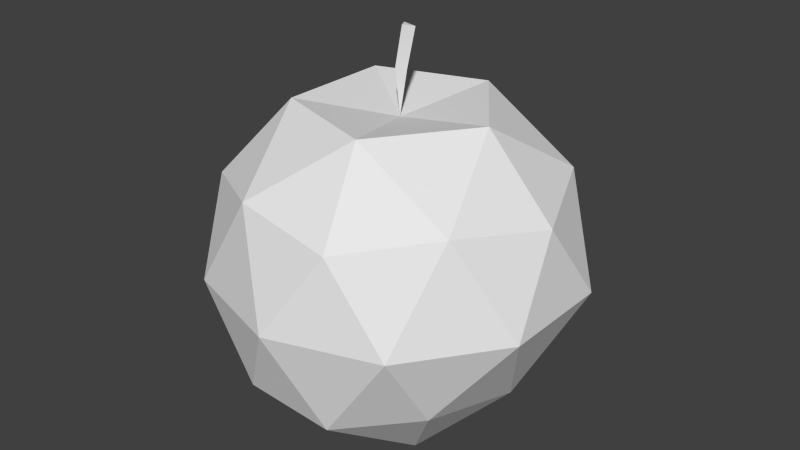 # Source: apple.blend  (saved by Blender 2.73.0; exported with 4.5.12 LTS)
import bpy
from mathutils import Matrix  # noqa: F401  (used for matrix-valued properties, if any)

bpy.ops.wm.read_factory_settings(use_empty=True)
scene = bpy.context.scene
scene.name = 'Scene'

# ---- collections
col_collection_1 = bpy.data.collections.new('Collection 1'); scene.collection.children.link(col_collection_1)

# ---- materials (node trees are filled in below, after node groups)
mat_x = bpy.data.materials.new('マテリアル')
mat_x.alpha_threshold = 0.0
mat_x.use_transparent_shadow = False
mat_x.roughness = 0.5
mat_x.specular_intensity = 0.0

# ---- material node trees

# ---- world
world_world = bpy.data.worlds.new('World'); scene.world = world_world
world_world.color = (0.05088, 0.05088, 0.05088)
world_world.use_sun_shadow = False
world_world.sun_shadow_jitter_overblur = 0.0
world_world.cycles.sampling_method = 'MANUAL'
world_world.cycles.sample_map_resolution = 256

# ---- meshes
me_ico = bpy.data.meshes.new('ICO球')
me_ico.from_pydata([(0.0, 0.0, -0.8746), (0.611, -0.5257, -0.4472), (-0.2334, -0.8506, -0.4472), (-0.7553, 0.0, -0.4472), (-0.2334, 0.8506, -0.4472), (0.611, 0.5257, -0.4472), (0.2764, -0.8506, 0.4472), (-0.7236, -0.5257, 0.4472), (-0.7236, 0.5257, 0.4472), (0.2764, 0.8506, 0.4472), (0.8944, 0.0, 0.4472), (0.0, 0.0, 0.7672), (-0.1372, -0.5, -0.8507), (0.3591, -0.309, -0.8507), (0.222, -0.809, -0.5257), (0.7183, 0.0, -0.5257), (0.3591, 0.309, -0.8507), (-0.4439, 0.0, -0.8507), (-0.5811, -0.5, -0.5257), (-0.1372, 0.5, -0.8507), (-0.5811, 0.5, -0.5257), (0.222, 0.809, -0.5257), (0.9511, -0.309, 0.0), (0.9511, 0.309, 0.0), (0.0, -1.0, 0.0), (0.5878, -0.809, 0.0), (-0.9511, -0.309, 0.0), (-0.5878, -0.809, 0.0), (-0.5878, 0.809, 0.0), (-0.9511, 0.309, 0.0), (0.5878, 0.809, 0.0), (0.0, 1.0, 0.0), (0.6882, -0.5, 0.5257), (-0.2629, -0.809, 0.5257), (-0.8506, 0.0, 0.5257), (-0.2629, 0.809, 0.5257), (0.6882, 0.5, 0.5257), (0.1625, -0.5, 0.8507), (0.5257, 0.0, 0.8507), (-0.4253, -0.309, 0.8507), (-0.4253, 0.309, 0.8507), (0.1625, 0.5, 0.8507), (0.0003621, -0.03529, 1.028), (0.03067, 0.01733, 1.015), (-0.03103, 0.01796, 1.022), (0.01946, -0.009475, 1.231), (0.05315, 0.04902, 1.216), (-0.01543, 0.04971, 1.224)], [], [(0, 13, 12), (1, 13, 15), (0, 12, 17), (0, 17, 19), (0, 19, 16), (1, 15, 22), (2, 14, 24), (3, 18, 26), (4, 20, 28), (5, 21, 30), (1, 22, 25), (2, 24, 27), (3, 26, 29), (4, 28, 31), (5, 30, 23), (6, 32, 37), (7, 33, 39), (8, 34, 40), (9, 35, 41), (10, 36, 38), (38, 41, 11), (38, 36, 41), (36, 9, 41), (41, 40, 11), (41, 35, 40), (35, 8, 40), (40, 39, 11), (40, 34, 39), (34, 7, 39), (39, 37, 11), (39, 33, 37), (33, 6, 37), (37, 38, 11), (37, 32, 38), (32, 10, 38), (23, 36, 10), (23, 30, 36), (30, 9, 36), (31, 35, 9), (31, 28, 35), (28, 8, 35), (29, 34, 8), (29, 26, 34), (26, 7, 34), (27, 33, 7), (27, 24, 33), (24, 6, 33), (25, 32, 6), (25, 22, 32), (22, 10, 32), (30, 31, 9), (30, 21, 31), (21, 4, 31), (28, 29, 8), (28, 20, 29), (20, 3, 29), (26, 27, 7), (26, 18, 27), (18, 2, 27), (24, 25, 6), (24, 14, 25), (14, 1, 25), (22, 23, 10), (22, 15, 23), (15, 5, 23), (16, 21, 5), (16, 19, 21), (19, 4, 21), (19, 20, 4), (19, 17, 20), (17, 3, 20), (17, 18, 3), (17, 12, 18), (12, 2, 18), (15, 16, 5), (15, 13, 16), (13, 0, 16), (12, 14, 2), (12, 13, 14), (13, 1, 14), (44, 42, 45, 47), (43, 11, 44), (42, 11, 43), (44, 11, 42), (45, 46, 47), (43, 44, 47, 46), (42, 43, 46, 45)])
_ca = me_ico.color_attributes.new('Col', 'BYTE_COLOR', 'CORNER')
_ca.data.foreach_set('color', [0.6376, 0.0, 0.0185, 1.0, 0.6376, 0.0, 0.0185, 1.0, 0.6376, 0.0, 0.0185, 1.0, 0.6376, 0.0, 0.0185, 1.0, 0.6376, 0.0, 0.0185, 1.0, 0.6376, 0.0, 0.0185, 1.0, 0.6376, 0.0, 0.0185, 1.0, 0.6376, 0.0, 0.0185, 1.0, 0.6376, 0.0, 0.0185, 1.0, 0.6376, 0.0, 0.0185, 1.0, 0.6376, 0.0, 0.0185, 1.0, 0.6376, 0.0, 0.0185, 1.0, 0.6376, 0.0, 0.0185, 1.0, 0.6376, 0.0, 0.0185, 1.0, 0.6376, 0.0, 0.0185, 1.0, 0.6376, 0.0, 0.0185, 1.0, 0.6376, 0.0, 0.0185, 1.0, 0.6376, 0.0, 0.0185, 1.0, 0.6376, 0.0, 0.0185, 1.0, 0.6376, 0.0, 0.0185, 1.0, 0.6376, 0.0, 0.0185, 1.0, 0.6376, 0.0, 0.0185, 1.0, 0.6376, 0.0, 0.0185, 1.0, 0.6376, 0.0, 0.0185, 1.0, 0.6376, 0.0, 0.0185, 1.0, 0.6376, 0.0, 0.0185, 1.0, 0.6376, 0.0, 0.0185, 1.0, 0.6376, 0.0, 0.0185, 1.0, 0.6376, 0.0, 0.0185, 1.0, 0.6376, 0.0, 0.0185, 1.0, 0.6376, 0.0, 0.0185, 1.0, 0.6376, 0.0, 0.0185, 1.0, 0.6376, 0.0, 0.0185, 1.0, 0.6376, 0.0, 0.0185, 1.0, 0.6376, 0.0, 0.0185, 1.0, 0.6376, 0.0, 0.0185, 1.0, 0.6376, 0.0, 0.0185, 1.0, 0.6376, 0.0, 0.0185, 1.0, 0.6376, 0.0, 0.0185, 1.0, 0.6376, 0.0, 0.0185, 1.0, 0.6376, 0.0, 0.0185, 1.0, 0.6376, 0.0, 0.0185, 1.0, 0.6376, 0.0, 0.0185, 1.0, 0.6376, 0.0, 0.0185, 1.0, 0.6376, 0.0, 0.0185, 1.0, 0.6376, 0.0, 0.0185, 1.0, 0.6376, 0.0, 0.0185, 1.0, 0.6376, 0.0, 0.0185, 1.0, 0.6376, 0.0, 0.0185, 1.0, 0.6376, 0.0, 0.0185, 1.0, 0.6376, 0.0, 0.0185, 1.0, 0.6376, 0.0, 0.0185, 1.0, 0.6376, 0.0, 0.0185, 1.0, 0.6376, 0.0, 0.0185, 1.0, 0.6376, 0.0, 0.0185, 1.0, 0.6376, 0.0, 0.0185, 1.0, 0.6376, 0.0, 0.0185, 1.0, 0.6376, 0.0, 0.0185, 1.0, 0.6376, 0.0, 0.0185, 1.0, 0.6376, 0.0, 0.0185, 1.0, 0.6376, 0.0, 0.0185, 1.0, 0.6376, 0.0, 0.0185, 1.0, 0.6376, 0.0, 0.0185, 1.0, 0.6376, 0.0, 0.0185, 1.0, 0.6376, 0.0, 0.0185, 1.0, 0.6376, 0.0, 0.0185, 1.0, 0.6376, 0.0, 0.0185, 1.0, 0.6376, 0.0, 0.0185, 1.0, 0.6376, 0.0, 0.0185, 1.0, 0.6376, 0.0, 0.0185, 1.0, 0.6376, 0.0, 0.0185, 1.0, 0.6376, 0.0, 0.0185, 1.0, 0.6376, 0.0, 0.0185, 1.0, 0.6376, 0.0, 0.0185, 1.0, 0.6376, 0.0, 0.0185, 1.0, 0.6376, 0.0, 0.0185, 1.0, 0.6376, 0.0, 0.0185, 1.0, 0.6376, 0.0, 0.0185, 1.0, 0.6376, 0.0, 0.0185, 1.0, 0.6376, 0.0, 0.0185, 1.0, 0.6376, 0.0, 0.0185, 1.0, 0.6376, 0.0, 0.0185, 1.0, 0.6376, 0.0, 0.0185, 1.0, 0.6376, 0.0, 0.0185, 1.0, 0.6376, 0.0, 0.0185, 1.0, 0.6376, 0.0, 0.0185, 1.0, 0.6445, 0.0003035, 0.01938, 1.0, 0.6376, 0.0, 0.0185, 1.0, 0.6376, 0.0, 0.0185, 1.0, 0.6376, 0.0, 0.0185, 1.0, 0.6376, 0.0, 0.0185, 1.0, 0.6376, 0.0, 0.0185, 1.0, 0.6376, 0.0, 0.0185, 1.0, 0.6376, 0.0, 0.0185, 1.0, 0.6376, 0.0, 0.0185, 1.0, 0.6376, 0.0, 0.0185, 1.0, 0.6376, 0.0, 0.0185, 1.0, 0.6376, 0.0, 0.0185, 1.0, 0.6376, 0.0, 0.0185, 1.0, 0.6376, 0.0, 0.0185, 1.0, 0.6376, 0.0, 0.0185, 1.0, 0.6376, 0.0, 0.0185, 1.0, 0.6376, 0.0, 0.0185, 1.0, 0.6376, 0.0, 0.0185, 1.0, 0.6376, 0.0, 0.0185, 1.0, 0.6376, 0.0, 0.0185, 1.0, 0.6376, 0.0, 0.0185, 1.0, 0.6376, 0.0, 0.0185, 1.0, 0.6376, 0.0, 0.0185, 1.0, 0.6376, 0.0, 0.0185, 1.0, 0.6376, 0.0, 0.0185, 1.0, 0.6376, 0.0, 0.0185, 1.0, 0.6376, 0.0, 0.0185, 1.0, 0.6376, 0.0, 0.0185, 1.0, 0.6376, 0.0, 0.0185, 1.0, 0.6376, 0.0, 0.0185, 1.0, 0.6376, 0.0, 0.0185, 1.0, 0.6376, 0.0, 0.0185, 1.0, 0.6376, 0.0, 0.0185, 1.0, 0.6376, 0.0, 0.0185, 1.0, 0.6376, 0.0, 0.0185, 1.0, 0.6376, 0.0, 0.0185, 1.0, 0.6376, 0.0, 0.0185, 1.0, 0.6376, 0.0, 0.0185, 1.0, 0.6376, 0.0, 0.0185, 1.0, 0.6376, 0.0, 0.0185, 1.0, 0.6376, 0.0, 0.0185, 1.0, 0.6376, 0.0, 0.0185, 1.0, 0.6376, 0.0, 0.0185, 1.0, 0.6376, 0.0, 0.0185, 1.0, 0.6376, 0.0, 0.0185, 1.0, 0.6376, 0.0, 0.0185, 1.0, 0.6376, 0.0, 0.0185, 1.0, 0.6376, 0.0, 0.0185, 1.0, 0.6376, 0.0, 0.0185, 1.0, 0.6376, 0.0, 0.0185, 1.0, 0.6376, 0.0, 0.0185, 1.0, 0.6376, 0.0, 0.0185, 1.0, 0.6376, 0.0, 0.0185, 1.0, 0.6376, 0.0, 0.0185, 1.0, 0.6376, 0.0, 0.0185, 1.0, 0.6376, 0.0, 0.0185, 1.0, 0.6376, 0.0, 0.0185, 1.0, 0.6376, 0.0, 0.0185, 1.0, 0.6376, 0.0, 0.0185, 1.0, 0.6376, 0.0, 0.0185, 1.0, 0.6376, 0.0, 0.0185, 1.0, 0.6376, 0.0, 0.0185, 1.0, 0.6376, 0.0, 0.0185, 1.0, 0.6376, 0.0, 0.0185, 1.0, 0.6376, 0.0, 0.0185, 1.0, 0.6376, 0.0, 0.0185, 1.0, 0.6376, 0.0, 0.0185, 1.0, 0.6376, 0.0, 0.0185, 1.0, 0.6376, 0.0, 0.0185, 1.0, 0.6376, 0.0, 0.0185, 1.0, 0.6376, 0.0, 0.0185, 1.0, 0.6376, 0.0, 0.0185, 1.0, 0.6376, 0.0, 0.0185, 1.0, 0.6376, 0.0, 0.0185, 1.0, 0.6376, 0.0, 0.0185, 1.0, 0.6376, 0.0, 0.0185, 1.0, 0.6376, 0.0, 0.0185, 1.0, 0.6376, 0.0, 0.0185, 1.0, 0.6376, 0.0, 0.0185, 1.0, 0.6376, 0.0, 0.0185, 1.0, 0.6376, 0.0, 0.0185, 1.0, 0.6376, 0.0, 0.0185, 1.0, 0.6376, 0.0, 0.0185, 1.0, 0.6376, 0.0, 0.0185, 1.0, 0.6376, 0.0, 0.0185, 1.0, 0.6376, 0.0, 0.0185, 1.0, 0.6376, 0.0, 0.0185, 1.0, 0.6376, 0.0, 0.0185, 1.0, 0.6376, 0.0, 0.0185, 1.0, 0.6376, 0.0, 0.0185, 1.0, 0.6376, 0.0, 0.0185, 1.0, 0.6376, 0.0, 0.0185, 1.0, 0.6376, 0.0, 0.0185, 1.0, 0.6376, 0.0, 0.0185, 1.0, 0.6376, 0.0, 0.0185, 1.0, 0.6376, 0.0, 0.0185, 1.0, 0.6376, 0.0, 0.0185, 1.0, 0.6376, 0.0, 0.0185, 1.0, 0.6376, 0.0, 0.0185, 1.0, 0.6376, 0.0, 0.0185, 1.0, 0.6376, 0.0, 0.0185, 1.0, 0.6376, 0.0, 0.0185, 1.0, 0.6376, 0.0, 0.0185, 1.0, 0.6376, 0.0, 0.0185, 1.0, 0.6376, 0.0, 0.0185, 1.0, 0.6376, 0.0, 0.0185, 1.0, 0.6376, 0.0, 0.0185, 1.0, 0.6376, 0.0, 0.0185, 1.0, 0.6376, 0.0, 0.0185, 1.0, 0.6376, 0.0, 0.0185, 1.0, 0.6376, 0.0, 0.0185, 1.0, 0.6376, 0.0, 0.0185, 1.0, 0.6376, 0.0, 0.0185, 1.0, 0.6376, 0.0, 0.0185, 1.0, 0.6376, 0.0, 0.0185, 1.0, 0.6376, 0.0, 0.0185, 1.0, 0.6376, 0.0, 0.0185, 1.0, 0.6376, 0.0, 0.0185, 1.0, 0.6376, 0.0, 0.0185, 1.0, 0.6376, 0.0, 0.0185, 1.0, 0.6376, 0.0, 0.0185, 1.0, 0.6376, 0.0, 0.0185, 1.0, 0.6376, 0.0, 0.0185, 1.0, 0.6376, 0.0, 0.0185, 1.0, 0.6376, 0.0, 0.0185, 1.0, 0.6376, 0.0, 0.0185, 1.0, 0.6376, 0.0, 0.0185, 1.0, 0.6376, 0.0, 0.0185, 1.0, 0.6376, 0.0, 0.0185, 1.0, 0.6376, 0.0, 0.0185, 1.0, 0.6376, 0.0, 0.0185, 1.0, 0.6376, 0.0, 0.0185, 1.0, 0.6376, 0.0, 0.0185, 1.0, 0.6376, 0.0, 0.0185, 1.0, 0.6376, 0.0, 0.0185, 1.0, 0.6376, 0.0, 0.0185, 1.0, 0.6376, 0.0, 0.0185, 1.0, 0.6376, 0.0, 0.0185, 1.0, 0.6376, 0.0, 0.0185, 1.0, 0.6376, 0.0, 0.0185, 1.0, 0.6376, 0.0, 0.0185, 1.0, 0.6376, 0.0, 0.0185, 1.0, 0.6376, 0.0, 0.0185, 1.0, 0.6376, 0.0, 0.0185, 1.0, 0.6376, 0.0, 0.0185, 1.0, 0.6376, 0.0, 0.0185, 1.0, 0.6376, 0.0, 0.0185, 1.0, 0.6376, 0.0, 0.0185, 1.0, 0.6376, 0.0, 0.0185, 1.0, 0.6376, 0.0, 0.0185, 1.0, 0.6376, 0.0, 0.0185, 1.0, 0.6376, 0.0, 0.0185, 1.0, 0.6376, 0.0, 0.0185, 1.0, 0.6376, 0.0, 0.0185, 1.0, 0.1413, 0.016, 0.01229, 1.0, 0.1413, 0.016, 0.01229, 1.0, 0.1413, 0.016, 0.01229, 1.0, 0.1413, 0.016, 0.01229, 1.0, 0.1413, 0.016, 0.01229, 1.0, 0.1413, 0.016, 0.01229, 1.0, 0.1413, 0.016, 0.01229, 1.0, 0.1413, 0.016, 0.01229, 1.0, 0.1413, 0.016, 0.01229, 1.0, 0.1413, 0.016, 0.01229, 1.0, 0.1413, 0.016, 0.01229, 1.0, 0.1413, 0.016, 0.01229, 1.0, 0.1413, 0.016, 0.01229, 1.0, 0.3419, 0.1441, 0.02029, 1.0, 0.3419, 0.1441, 0.02029, 1.0, 0.3419, 0.1441, 0.02029, 1.0, 0.1413, 0.016, 0.01229, 1.0, 0.1413, 0.016, 0.01229, 1.0, 0.1413, 0.016, 0.01229, 1.0, 0.1413, 0.016, 0.01229, 1.0, 0.1413, 0.016, 0.01229, 1.0, 0.1413, 0.016, 0.01229, 1.0, 0.1413, 0.016, 0.01229, 1.0, 0.1413, 0.016, 0.01229, 1.0])
me_ico.materials.append(mat_x)
me_ico.use_remesh_preserve_volume = False
me_ico.use_remesh_preserve_attributes = False
me_ico.use_mirror_vertex_groups = False
me_ico.use_paint_bone_selection = False
me_ico.use_paint_mask = True
me_ico.update()

# ---- objects
ob_ico = bpy.data.objects.new('ICO球', me_ico)

# ---- transforms, parenting, visibility, modifiers, constraints
ob_ico.location = (0.0, 0.0, 0.0)
ob_ico.lineart.crease_threshold = 0.0

# ---- collection membership
col_collection_1.objects.link(ob_ico)

# ---- scene / render settings (as saved in the file)
scene.frame_start = 1; scene.frame_end = 250; scene.frame_set(1)
scene.render.engine = 'BLENDER_EEVEE_NEXT'
scene.render.resolution_percentage = 50
scene.render.dither_intensity = 0.0
scene.cycles.use_denoising = False
scene.cycles.samples = 10
scene.cycles.sampling_pattern = 'TABULATED_SOBOL'
scene.cycles.light_sampling_threshold = 0.0
scene.cycles.use_adaptive_sampling = False
scene.cycles.use_light_tree = False
scene.cycles.blur_glossy = 0.0
scene.cycles.pixel_filter_type = 'GAUSSIAN'
scene.cycles.sample_clamp_indirect = 0.0
scene.view_settings.view_transform = 'Standard'
bpy.context.view_layer.update()

# ---- added for rendering (the .blend has no active camera and no usable light): camera, sun
cam_auto = bpy.data.cameras.new('AutoCamera')
cam_auto.lens = 50.0
cam_auto.sensor_width = 36.0
cam_auto.clip_end = 1000.0
ob_auto_camera = bpy.data.objects.new('AutoCamera', cam_auto)
scene.collection.objects.link(ob_auto_camera)
ob_auto_camera.location = (3.21191, -3.85429, 2.74765)
ob_auto_camera.rotation_euler = (1.09748, -7.21219e-08, 0.694738)
scene.camera = ob_auto_camera
light_auto_sun = bpy.data.lights.new('AutoSun', 'SUN')
light_auto_sun.energy = 3.0
light_auto_sun.angle = 0.0523599
ob_auto_sun = bpy.data.objects.new('AutoSun', light_auto_sun)
scene.collection.objects.link(ob_auto_sun)
ob_auto_sun.rotation_euler = (0.872665, 0.174533, 0.523599)
bpy.context.view_layer.update()
